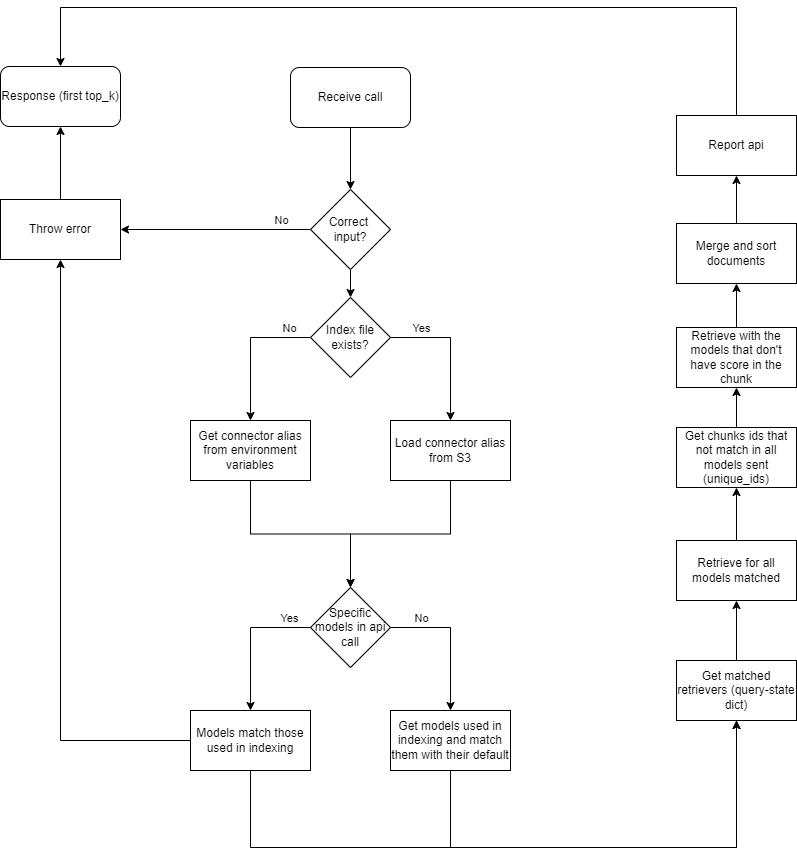

The diagram above was exported from draw.io. Its source (the exported page's mxGraphModel, read from the mxfile embedded in the PNG):
<mxGraphModel dx="2641" dy="1021" grid="1" gridSize="10" guides="1" tooltips="1" connect="1" arrows="1" fold="1" page="1" pageScale="1" pageWidth="1169" pageHeight="827" math="0" shadow="0">
  <root>
    <mxCell id="0" />
    <mxCell id="1" parent="0" />
    <mxCell id="kBdLN3OgyEkxt6UqEizC-1" style="edgeStyle=orthogonalEdgeStyle;rounded=0;orthogonalLoop=1;jettySize=auto;html=1;entryX=0.5;entryY=1;entryDx=0;entryDy=0;" parent="1" source="kBdLN3OgyEkxt6UqEizC-2" target="kBdLN3OgyEkxt6UqEizC-8" edge="1">
      <mxGeometry relative="1" as="geometry" />
    </mxCell>
    <mxCell id="kBdLN3OgyEkxt6UqEizC-2" value="Throw error" style="rounded=0;whiteSpace=wrap;html=1;" parent="1" vertex="1">
      <mxGeometry x="150" y="472" width="120" height="60" as="geometry" />
    </mxCell>
    <mxCell id="kBdLN3OgyEkxt6UqEizC-3" style="edgeStyle=orthogonalEdgeStyle;rounded=0;orthogonalLoop=1;jettySize=auto;html=1;entryX=0.5;entryY=0;entryDx=0;entryDy=0;" parent="1" source="kBdLN3OgyEkxt6UqEizC-4" target="kBdLN3OgyEkxt6UqEizC-7" edge="1">
      <mxGeometry relative="1" as="geometry" />
    </mxCell>
    <mxCell id="kBdLN3OgyEkxt6UqEizC-4" value="Receive call" style="rounded=1;whiteSpace=wrap;html=1;" parent="1" vertex="1">
      <mxGeometry x="440" y="340" width="120" height="60" as="geometry" />
    </mxCell>
    <mxCell id="kBdLN3OgyEkxt6UqEizC-6" style="edgeStyle=orthogonalEdgeStyle;rounded=0;orthogonalLoop=1;jettySize=auto;html=1;entryX=1;entryY=0.5;entryDx=0;entryDy=0;" parent="1" source="kBdLN3OgyEkxt6UqEizC-7" target="kBdLN3OgyEkxt6UqEizC-2" edge="1">
      <mxGeometry relative="1" as="geometry" />
    </mxCell>
    <mxCell id="bOZce3ao8UUJzvc0oVi3-2" value="No" style="edgeLabel;html=1;align=center;verticalAlign=middle;resizable=0;points=[];" parent="kBdLN3OgyEkxt6UqEizC-6" vertex="1" connectable="0">
      <mxGeometry x="-0.6164" y="-1" relative="1" as="geometry">
        <mxPoint x="6" y="-9" as="offset" />
      </mxGeometry>
    </mxCell>
    <mxCell id="cZ3pvxyKD3Y7DWSoRL7F-13" style="edgeStyle=orthogonalEdgeStyle;rounded=0;orthogonalLoop=1;jettySize=auto;html=1;entryX=0.5;entryY=0;entryDx=0;entryDy=0;" parent="1" source="kBdLN3OgyEkxt6UqEizC-7" target="cZ3pvxyKD3Y7DWSoRL7F-12" edge="1">
      <mxGeometry relative="1" as="geometry" />
    </mxCell>
    <mxCell id="kBdLN3OgyEkxt6UqEizC-7" value="Correct&amp;nbsp;&lt;div&gt;input?&lt;/div&gt;" style="rhombus;whiteSpace=wrap;html=1;" parent="1" vertex="1">
      <mxGeometry x="460" y="462" width="80" height="80" as="geometry" />
    </mxCell>
    <mxCell id="kBdLN3OgyEkxt6UqEizC-8" value="Response (first top_k)" style="rounded=1;whiteSpace=wrap;html=1;" parent="1" vertex="1">
      <mxGeometry x="150" y="339" width="120" height="60" as="geometry" />
    </mxCell>
    <mxCell id="GUwMD-pCjyDeD2mvR-ZB-4" style="edgeStyle=orthogonalEdgeStyle;rounded=0;orthogonalLoop=1;jettySize=auto;html=1;entryX=0.5;entryY=0;entryDx=0;entryDy=0;" parent="1" source="cZ3pvxyKD3Y7DWSoRL7F-12" target="GUwMD-pCjyDeD2mvR-ZB-2" edge="1">
      <mxGeometry relative="1" as="geometry">
        <Array as="points">
          <mxPoint x="600" y="610" />
        </Array>
      </mxGeometry>
    </mxCell>
    <mxCell id="lStAhQLEqvBcmcqHIS_U-2" value="Yes" style="edgeLabel;html=1;align=center;verticalAlign=middle;resizable=0;points=[];" parent="GUwMD-pCjyDeD2mvR-ZB-4" vertex="1" connectable="0">
      <mxGeometry x="-0.4569" y="-2" relative="1" as="geometry">
        <mxPoint x="-9" y="-12" as="offset" />
      </mxGeometry>
    </mxCell>
    <mxCell id="OP6ci1hxFyfE2YlMq4q7-2" style="edgeStyle=orthogonalEdgeStyle;rounded=0;orthogonalLoop=1;jettySize=auto;html=1;entryX=0.5;entryY=0;entryDx=0;entryDy=0;" parent="1" source="cZ3pvxyKD3Y7DWSoRL7F-12" target="OP6ci1hxFyfE2YlMq4q7-1" edge="1">
      <mxGeometry relative="1" as="geometry">
        <Array as="points">
          <mxPoint x="400" y="610" />
        </Array>
      </mxGeometry>
    </mxCell>
    <mxCell id="OP6ci1hxFyfE2YlMq4q7-4" value="No" style="edgeLabel;html=1;align=center;verticalAlign=middle;resizable=0;points=[];" parent="OP6ci1hxFyfE2YlMq4q7-2" vertex="1" connectable="0">
      <mxGeometry x="-0.6905" relative="1" as="geometry">
        <mxPoint y="-10" as="offset" />
      </mxGeometry>
    </mxCell>
    <mxCell id="cZ3pvxyKD3Y7DWSoRL7F-12" value="Index file exists?" style="rhombus;whiteSpace=wrap;html=1;" parent="1" vertex="1">
      <mxGeometry x="460" y="570" width="80" height="80" as="geometry" />
    </mxCell>
    <mxCell id="cZ3pvxyKD3Y7DWSoRL7F-20" style="edgeStyle=orthogonalEdgeStyle;rounded=0;orthogonalLoop=1;jettySize=auto;html=1;entryX=0.5;entryY=1;entryDx=0;entryDy=0;" parent="1" source="cZ3pvxyKD3Y7DWSoRL7F-17" target="cZ3pvxyKD3Y7DWSoRL7F-19" edge="1">
      <mxGeometry relative="1" as="geometry" />
    </mxCell>
    <mxCell id="cZ3pvxyKD3Y7DWSoRL7F-17" value="Get matched retrievers (query-state dict)" style="rounded=0;whiteSpace=wrap;html=1;" parent="1" vertex="1">
      <mxGeometry x="826" y="933" width="120" height="60" as="geometry" />
    </mxCell>
    <mxCell id="h2v43K6Yp0CML1bl5ZLi-2" style="edgeStyle=orthogonalEdgeStyle;rounded=0;orthogonalLoop=1;jettySize=auto;html=1;entryX=0.5;entryY=1;entryDx=0;entryDy=0;" edge="1" parent="1" source="cZ3pvxyKD3Y7DWSoRL7F-19" target="h2v43K6Yp0CML1bl5ZLi-1">
      <mxGeometry relative="1" as="geometry" />
    </mxCell>
    <mxCell id="cZ3pvxyKD3Y7DWSoRL7F-19" value="Retrieve for all models matched" style="rounded=0;whiteSpace=wrap;html=1;" parent="1" vertex="1">
      <mxGeometry x="826" y="813" width="120" height="60" as="geometry" />
    </mxCell>
    <mxCell id="cZ3pvxyKD3Y7DWSoRL7F-24" style="edgeStyle=orthogonalEdgeStyle;rounded=0;orthogonalLoop=1;jettySize=auto;html=1;" parent="1" source="cZ3pvxyKD3Y7DWSoRL7F-21" target="cZ3pvxyKD3Y7DWSoRL7F-23" edge="1">
      <mxGeometry relative="1" as="geometry" />
    </mxCell>
    <mxCell id="cZ3pvxyKD3Y7DWSoRL7F-21" value="Merge and sort documents" style="rounded=0;whiteSpace=wrap;html=1;" parent="1" vertex="1">
      <mxGeometry x="826" y="496" width="120" height="60" as="geometry" />
    </mxCell>
    <mxCell id="_l31fyPdkNOvjDN5KLB2-3" style="edgeStyle=orthogonalEdgeStyle;rounded=0;orthogonalLoop=1;jettySize=auto;html=1;entryX=0.5;entryY=0;entryDx=0;entryDy=0;" parent="1" source="cZ3pvxyKD3Y7DWSoRL7F-23" target="kBdLN3OgyEkxt6UqEizC-8" edge="1">
      <mxGeometry relative="1" as="geometry">
        <Array as="points">
          <mxPoint x="886" y="280" />
          <mxPoint x="210" y="280" />
        </Array>
      </mxGeometry>
    </mxCell>
    <mxCell id="cZ3pvxyKD3Y7DWSoRL7F-23" value="Report api" style="rounded=0;whiteSpace=wrap;html=1;" parent="1" vertex="1">
      <mxGeometry x="826" y="388" width="120" height="60" as="geometry" />
    </mxCell>
    <mxCell id="FOzei72zTbntn2Y0KVkk-3" style="edgeStyle=orthogonalEdgeStyle;rounded=0;orthogonalLoop=1;jettySize=auto;html=1;entryX=0.5;entryY=0;entryDx=0;entryDy=0;" parent="1" source="GUwMD-pCjyDeD2mvR-ZB-2" target="FOzei72zTbntn2Y0KVkk-1" edge="1">
      <mxGeometry relative="1" as="geometry" />
    </mxCell>
    <mxCell id="GUwMD-pCjyDeD2mvR-ZB-2" value="Load connector alias from S3" style="rounded=0;whiteSpace=wrap;html=1;" parent="1" vertex="1">
      <mxGeometry x="540" y="693" width="120" height="60" as="geometry" />
    </mxCell>
    <mxCell id="FOzei72zTbntn2Y0KVkk-2" style="edgeStyle=orthogonalEdgeStyle;rounded=0;orthogonalLoop=1;jettySize=auto;html=1;entryX=0.5;entryY=0;entryDx=0;entryDy=0;" parent="1" source="OP6ci1hxFyfE2YlMq4q7-1" target="FOzei72zTbntn2Y0KVkk-1" edge="1">
      <mxGeometry relative="1" as="geometry" />
    </mxCell>
    <mxCell id="OP6ci1hxFyfE2YlMq4q7-1" value="Get connector alias from environment variables" style="rounded=0;whiteSpace=wrap;html=1;" parent="1" vertex="1">
      <mxGeometry x="340" y="693" width="120" height="60" as="geometry" />
    </mxCell>
    <mxCell id="FOzei72zTbntn2Y0KVkk-1" value="Specific models in api call" style="rhombus;whiteSpace=wrap;html=1;" parent="1" vertex="1">
      <mxGeometry x="460" y="860" width="80" height="80" as="geometry" />
    </mxCell>
    <mxCell id="1B5VMONFv1MnaVzGzpfK-1" style="edgeStyle=orthogonalEdgeStyle;rounded=0;orthogonalLoop=1;jettySize=auto;html=1;entryX=0.5;entryY=0;entryDx=0;entryDy=0;" parent="1" target="1B5VMONFv1MnaVzGzpfK-5" edge="1">
      <mxGeometry relative="1" as="geometry">
        <mxPoint x="540" y="900" as="sourcePoint" />
        <Array as="points">
          <mxPoint x="600" y="900" />
        </Array>
      </mxGeometry>
    </mxCell>
    <mxCell id="1B5VMONFv1MnaVzGzpfK-2" value="No" style="edgeLabel;html=1;align=center;verticalAlign=middle;resizable=0;points=[];" parent="1B5VMONFv1MnaVzGzpfK-1" vertex="1" connectable="0">
      <mxGeometry x="-0.4569" y="-2" relative="1" as="geometry">
        <mxPoint x="-9" y="-12" as="offset" />
      </mxGeometry>
    </mxCell>
    <mxCell id="1B5VMONFv1MnaVzGzpfK-3" style="edgeStyle=orthogonalEdgeStyle;rounded=0;orthogonalLoop=1;jettySize=auto;html=1;entryX=0.5;entryY=0;entryDx=0;entryDy=0;" parent="1" target="1B5VMONFv1MnaVzGzpfK-6" edge="1">
      <mxGeometry relative="1" as="geometry">
        <mxPoint x="460" y="900" as="sourcePoint" />
        <Array as="points">
          <mxPoint x="400" y="900" />
        </Array>
      </mxGeometry>
    </mxCell>
    <mxCell id="1B5VMONFv1MnaVzGzpfK-4" value="Yes" style="edgeLabel;html=1;align=center;verticalAlign=middle;resizable=0;points=[];" parent="1B5VMONFv1MnaVzGzpfK-3" vertex="1" connectable="0">
      <mxGeometry x="-0.6905" relative="1" as="geometry">
        <mxPoint y="-10" as="offset" />
      </mxGeometry>
    </mxCell>
    <mxCell id="hr4la9hk0T207dLotdDI-1" style="edgeStyle=orthogonalEdgeStyle;rounded=0;orthogonalLoop=1;jettySize=auto;html=1;" parent="1" source="1B5VMONFv1MnaVzGzpfK-5" target="cZ3pvxyKD3Y7DWSoRL7F-17" edge="1">
      <mxGeometry relative="1" as="geometry">
        <Array as="points">
          <mxPoint x="600" y="1120" />
          <mxPoint x="886" y="1120" />
        </Array>
      </mxGeometry>
    </mxCell>
    <mxCell id="1B5VMONFv1MnaVzGzpfK-5" value="Get models used in indexing and match them with their default" style="rounded=0;whiteSpace=wrap;html=1;" parent="1" vertex="1">
      <mxGeometry x="540" y="983" width="120" height="60" as="geometry" />
    </mxCell>
    <mxCell id="yDMlpFdHM-22aFfs-pjx-1" style="edgeStyle=orthogonalEdgeStyle;rounded=0;orthogonalLoop=1;jettySize=auto;html=1;entryX=0.5;entryY=1;entryDx=0;entryDy=0;" parent="1" source="1B5VMONFv1MnaVzGzpfK-6" target="kBdLN3OgyEkxt6UqEizC-2" edge="1">
      <mxGeometry relative="1" as="geometry" />
    </mxCell>
    <mxCell id="hr4la9hk0T207dLotdDI-2" style="edgeStyle=orthogonalEdgeStyle;rounded=0;orthogonalLoop=1;jettySize=auto;html=1;" parent="1" source="1B5VMONFv1MnaVzGzpfK-6" target="cZ3pvxyKD3Y7DWSoRL7F-17" edge="1">
      <mxGeometry relative="1" as="geometry">
        <Array as="points">
          <mxPoint x="400" y="1120" />
          <mxPoint x="886" y="1120" />
        </Array>
      </mxGeometry>
    </mxCell>
    <mxCell id="1B5VMONFv1MnaVzGzpfK-6" value="Models match those used in indexing" style="rounded=0;whiteSpace=wrap;html=1;" parent="1" vertex="1">
      <mxGeometry x="340" y="983" width="120" height="60" as="geometry" />
    </mxCell>
    <mxCell id="_l31fyPdkNOvjDN5KLB2-2" style="edgeStyle=orthogonalEdgeStyle;rounded=0;orthogonalLoop=1;jettySize=auto;html=1;entryX=0.5;entryY=1;entryDx=0;entryDy=0;" parent="1" source="hr4la9hk0T207dLotdDI-3" target="cZ3pvxyKD3Y7DWSoRL7F-21" edge="1">
      <mxGeometry relative="1" as="geometry" />
    </mxCell>
    <mxCell id="hr4la9hk0T207dLotdDI-3" value="Retrieve with the models that don't have score in the chunk" style="rounded=0;whiteSpace=wrap;html=1;" parent="1" vertex="1">
      <mxGeometry x="826" y="600" width="120" height="60" as="geometry" />
    </mxCell>
    <mxCell id="66uf-3n4Rpbw9NBlxErf-2" style="edgeStyle=orthogonalEdgeStyle;rounded=0;orthogonalLoop=1;jettySize=auto;html=1;entryX=0.5;entryY=1;entryDx=0;entryDy=0;" edge="1" parent="1" source="h2v43K6Yp0CML1bl5ZLi-1" target="hr4la9hk0T207dLotdDI-3">
      <mxGeometry relative="1" as="geometry" />
    </mxCell>
    <mxCell id="h2v43K6Yp0CML1bl5ZLi-1" value="Get chunks ids that not match in all models sent (unique_ids)" style="rounded=0;whiteSpace=wrap;html=1;" vertex="1" parent="1">
      <mxGeometry x="826" y="700" width="120" height="60" as="geometry" />
    </mxCell>
  </root>
</mxGraphModel>